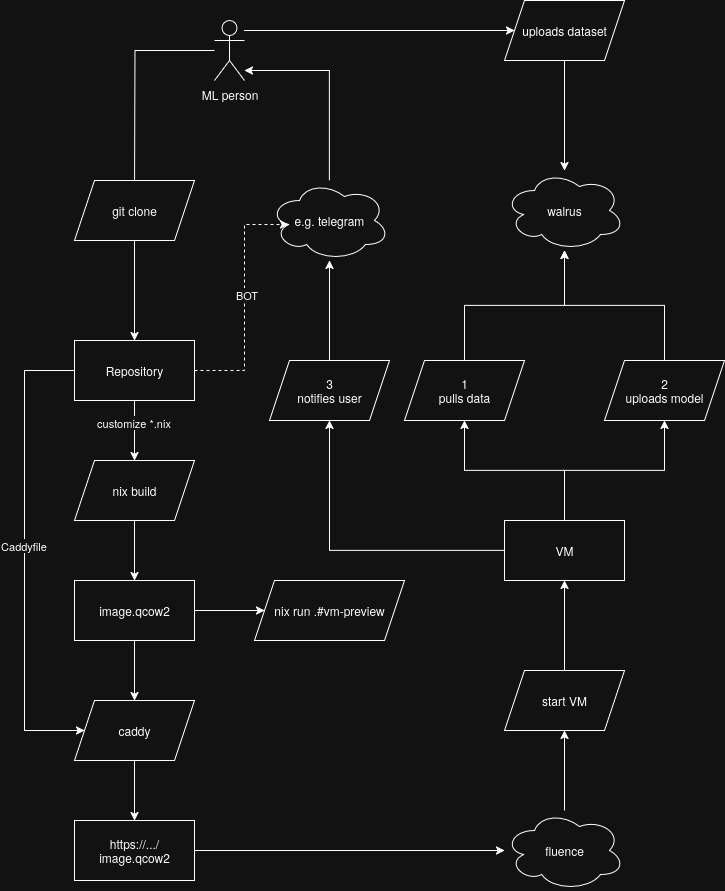

The diagram above was exported from draw.io. Its source (the exported page's mxGraphModel, read from the mxfile embedded in the PNG):
<mxGraphModel dx="1426" dy="1895" grid="1" gridSize="10" guides="1" tooltips="1" connect="1" arrows="1" fold="1" page="1" pageScale="1" pageWidth="850" pageHeight="1100" math="0" shadow="0">
  <root>
    <mxCell id="0" />
    <mxCell id="1" parent="0" />
    <mxCell id="QXvmWIA_-xwhpzIuhDhJ-4" style="edgeStyle=orthogonalEdgeStyle;rounded=0;orthogonalLoop=1;jettySize=auto;html=1;" edge="1" parent="1" source="QXvmWIA_-xwhpzIuhDhJ-1" target="QXvmWIA_-xwhpzIuhDhJ-3">
      <mxGeometry relative="1" as="geometry" />
    </mxCell>
    <mxCell id="QXvmWIA_-xwhpzIuhDhJ-18" value="customize *.nix" style="edgeLabel;html=1;align=center;verticalAlign=middle;resizable=0;points=[];" vertex="1" connectable="0" parent="QXvmWIA_-xwhpzIuhDhJ-4">
      <mxGeometry x="-0.3" y="-2" relative="1" as="geometry">
        <mxPoint as="offset" />
      </mxGeometry>
    </mxCell>
    <mxCell id="QXvmWIA_-xwhpzIuhDhJ-11" style="edgeStyle=orthogonalEdgeStyle;rounded=0;orthogonalLoop=1;jettySize=auto;html=1;" edge="1" parent="1" source="QXvmWIA_-xwhpzIuhDhJ-1" target="QXvmWIA_-xwhpzIuhDhJ-6">
      <mxGeometry relative="1" as="geometry">
        <mxPoint x="30" y="490" as="targetPoint" />
        <Array as="points">
          <mxPoint x="40" y="130" />
          <mxPoint x="40" y="490" />
        </Array>
      </mxGeometry>
    </mxCell>
    <mxCell id="QXvmWIA_-xwhpzIuhDhJ-23" value="Caddyfile" style="edgeLabel;html=1;align=center;verticalAlign=middle;resizable=0;points=[];" vertex="1" connectable="0" parent="QXvmWIA_-xwhpzIuhDhJ-11">
      <mxGeometry x="-0.0468" y="-2" relative="1" as="geometry">
        <mxPoint as="offset" />
      </mxGeometry>
    </mxCell>
    <mxCell id="QXvmWIA_-xwhpzIuhDhJ-1" value="Repository" style="rounded=0;whiteSpace=wrap;html=1;" vertex="1" parent="1">
      <mxGeometry x="90" y="100" width="120" height="60" as="geometry" />
    </mxCell>
    <mxCell id="QXvmWIA_-xwhpzIuhDhJ-8" style="edgeStyle=orthogonalEdgeStyle;rounded=0;orthogonalLoop=1;jettySize=auto;html=1;" edge="1" parent="1" source="QXvmWIA_-xwhpzIuhDhJ-3" target="QXvmWIA_-xwhpzIuhDhJ-5">
      <mxGeometry relative="1" as="geometry" />
    </mxCell>
    <mxCell id="QXvmWIA_-xwhpzIuhDhJ-3" value="nix build" style="shape=parallelogram;perimeter=parallelogramPerimeter;whiteSpace=wrap;html=1;fixedSize=1;" vertex="1" parent="1">
      <mxGeometry x="90" y="220" width="120" height="60" as="geometry" />
    </mxCell>
    <mxCell id="QXvmWIA_-xwhpzIuhDhJ-9" style="edgeStyle=orthogonalEdgeStyle;rounded=0;orthogonalLoop=1;jettySize=auto;html=1;" edge="1" parent="1" source="QXvmWIA_-xwhpzIuhDhJ-5" target="QXvmWIA_-xwhpzIuhDhJ-6">
      <mxGeometry relative="1" as="geometry" />
    </mxCell>
    <mxCell id="QXvmWIA_-xwhpzIuhDhJ-21" style="edgeStyle=orthogonalEdgeStyle;rounded=0;orthogonalLoop=1;jettySize=auto;html=1;" edge="1" parent="1" source="QXvmWIA_-xwhpzIuhDhJ-5" target="QXvmWIA_-xwhpzIuhDhJ-22">
      <mxGeometry relative="1" as="geometry">
        <mxPoint x="280" y="470" as="targetPoint" />
      </mxGeometry>
    </mxCell>
    <mxCell id="QXvmWIA_-xwhpzIuhDhJ-5" value="image.qcow2" style="rounded=0;whiteSpace=wrap;html=1;" vertex="1" parent="1">
      <mxGeometry x="90" y="340" width="120" height="60" as="geometry" />
    </mxCell>
    <mxCell id="QXvmWIA_-xwhpzIuhDhJ-10" style="edgeStyle=orthogonalEdgeStyle;rounded=0;orthogonalLoop=1;jettySize=auto;html=1;" edge="1" parent="1" source="QXvmWIA_-xwhpzIuhDhJ-6" target="QXvmWIA_-xwhpzIuhDhJ-7">
      <mxGeometry relative="1" as="geometry" />
    </mxCell>
    <mxCell id="QXvmWIA_-xwhpzIuhDhJ-6" value="caddy" style="shape=parallelogram;perimeter=parallelogramPerimeter;whiteSpace=wrap;html=1;fixedSize=1;" vertex="1" parent="1">
      <mxGeometry x="90" y="460" width="120" height="60" as="geometry" />
    </mxCell>
    <mxCell id="QXvmWIA_-xwhpzIuhDhJ-16" style="edgeStyle=orthogonalEdgeStyle;rounded=0;orthogonalLoop=1;jettySize=auto;html=1;" edge="1" parent="1" source="QXvmWIA_-xwhpzIuhDhJ-7" target="QXvmWIA_-xwhpzIuhDhJ-14">
      <mxGeometry relative="1" as="geometry" />
    </mxCell>
    <mxCell id="QXvmWIA_-xwhpzIuhDhJ-7" value="https://.../image.qcow2" style="rounded=0;whiteSpace=wrap;html=1;" vertex="1" parent="1">
      <mxGeometry x="90" y="580" width="120" height="60" as="geometry" />
    </mxCell>
    <mxCell id="QXvmWIA_-xwhpzIuhDhJ-25" style="edgeStyle=orthogonalEdgeStyle;rounded=0;orthogonalLoop=1;jettySize=auto;html=1;" edge="1" parent="1" source="QXvmWIA_-xwhpzIuhDhJ-14" target="QXvmWIA_-xwhpzIuhDhJ-24">
      <mxGeometry relative="1" as="geometry" />
    </mxCell>
    <mxCell id="QXvmWIA_-xwhpzIuhDhJ-14" value="fluence" style="ellipse;shape=cloud;whiteSpace=wrap;html=1;" vertex="1" parent="1">
      <mxGeometry x="520" y="570" width="120" height="80" as="geometry" />
    </mxCell>
    <mxCell id="QXvmWIA_-xwhpzIuhDhJ-15" value="walrus" style="ellipse;shape=cloud;whiteSpace=wrap;html=1;" vertex="1" parent="1">
      <mxGeometry x="520" y="-70" width="120" height="80" as="geometry" />
    </mxCell>
    <mxCell id="QXvmWIA_-xwhpzIuhDhJ-20" style="edgeStyle=orthogonalEdgeStyle;rounded=0;orthogonalLoop=1;jettySize=auto;html=1;" edge="1" parent="1" source="QXvmWIA_-xwhpzIuhDhJ-39" target="QXvmWIA_-xwhpzIuhDhJ-15">
      <mxGeometry relative="1" as="geometry">
        <mxPoint x="410" y="-30" as="sourcePoint" />
      </mxGeometry>
    </mxCell>
    <mxCell id="QXvmWIA_-xwhpzIuhDhJ-22" value="nix run .#vm-preview" style="shape=parallelogram;perimeter=parallelogramPerimeter;whiteSpace=wrap;html=1;fixedSize=1;" vertex="1" parent="1">
      <mxGeometry x="270" y="340" width="150" height="60" as="geometry" />
    </mxCell>
    <mxCell id="QXvmWIA_-xwhpzIuhDhJ-27" style="edgeStyle=orthogonalEdgeStyle;rounded=0;orthogonalLoop=1;jettySize=auto;html=1;" edge="1" parent="1" source="QXvmWIA_-xwhpzIuhDhJ-24" target="QXvmWIA_-xwhpzIuhDhJ-26">
      <mxGeometry relative="1" as="geometry" />
    </mxCell>
    <mxCell id="QXvmWIA_-xwhpzIuhDhJ-24" value="start VM" style="shape=parallelogram;perimeter=parallelogramPerimeter;whiteSpace=wrap;html=1;fixedSize=1;" vertex="1" parent="1">
      <mxGeometry x="520" y="430" width="120" height="60" as="geometry" />
    </mxCell>
    <mxCell id="QXvmWIA_-xwhpzIuhDhJ-32" style="edgeStyle=orthogonalEdgeStyle;rounded=0;orthogonalLoop=1;jettySize=auto;html=1;" edge="1" parent="1" source="QXvmWIA_-xwhpzIuhDhJ-26" target="QXvmWIA_-xwhpzIuhDhJ-30">
      <mxGeometry relative="1" as="geometry" />
    </mxCell>
    <mxCell id="QXvmWIA_-xwhpzIuhDhJ-33" style="edgeStyle=orthogonalEdgeStyle;rounded=0;orthogonalLoop=1;jettySize=auto;html=1;" edge="1" parent="1" source="QXvmWIA_-xwhpzIuhDhJ-26" target="QXvmWIA_-xwhpzIuhDhJ-31">
      <mxGeometry relative="1" as="geometry" />
    </mxCell>
    <mxCell id="QXvmWIA_-xwhpzIuhDhJ-43" style="edgeStyle=orthogonalEdgeStyle;rounded=0;orthogonalLoop=1;jettySize=auto;html=1;" edge="1" parent="1" source="QXvmWIA_-xwhpzIuhDhJ-26" target="QXvmWIA_-xwhpzIuhDhJ-42">
      <mxGeometry relative="1" as="geometry" />
    </mxCell>
    <mxCell id="QXvmWIA_-xwhpzIuhDhJ-26" value="VM" style="rounded=0;whiteSpace=wrap;html=1;" vertex="1" parent="1">
      <mxGeometry x="520" y="280" width="120" height="60" as="geometry" />
    </mxCell>
    <mxCell id="QXvmWIA_-xwhpzIuhDhJ-34" style="edgeStyle=orthogonalEdgeStyle;rounded=0;orthogonalLoop=1;jettySize=auto;html=1;" edge="1" parent="1" source="QXvmWIA_-xwhpzIuhDhJ-30" target="QXvmWIA_-xwhpzIuhDhJ-15">
      <mxGeometry relative="1" as="geometry" />
    </mxCell>
    <mxCell id="QXvmWIA_-xwhpzIuhDhJ-30" value="1&lt;br&gt;pulls data" style="shape=parallelogram;perimeter=parallelogramPerimeter;whiteSpace=wrap;html=1;fixedSize=1;" vertex="1" parent="1">
      <mxGeometry x="420" y="120" width="120" height="60" as="geometry" />
    </mxCell>
    <mxCell id="QXvmWIA_-xwhpzIuhDhJ-35" style="edgeStyle=orthogonalEdgeStyle;rounded=0;orthogonalLoop=1;jettySize=auto;html=1;" edge="1" parent="1" source="QXvmWIA_-xwhpzIuhDhJ-31" target="QXvmWIA_-xwhpzIuhDhJ-15">
      <mxGeometry relative="1" as="geometry" />
    </mxCell>
    <mxCell id="QXvmWIA_-xwhpzIuhDhJ-31" value="2&lt;br&gt;uploads model" style="shape=parallelogram;perimeter=parallelogramPerimeter;whiteSpace=wrap;html=1;fixedSize=1;" vertex="1" parent="1">
      <mxGeometry x="620" y="120" width="120" height="60" as="geometry" />
    </mxCell>
    <mxCell id="QXvmWIA_-xwhpzIuhDhJ-37" style="edgeStyle=orthogonalEdgeStyle;rounded=0;orthogonalLoop=1;jettySize=auto;html=1;" edge="1" parent="1" source="QXvmWIA_-xwhpzIuhDhJ-36" target="QXvmWIA_-xwhpzIuhDhJ-39">
      <mxGeometry relative="1" as="geometry">
        <mxPoint x="350" y="-60" as="targetPoint" />
        <Array as="points">
          <mxPoint x="390" y="-210" />
          <mxPoint x="390" y="-210" />
        </Array>
      </mxGeometry>
    </mxCell>
    <mxCell id="QXvmWIA_-xwhpzIuhDhJ-38" style="edgeStyle=orthogonalEdgeStyle;rounded=0;orthogonalLoop=1;jettySize=auto;html=1;" edge="1" parent="1" source="QXvmWIA_-xwhpzIuhDhJ-36">
      <mxGeometry relative="1" as="geometry">
        <mxPoint x="150" y="-40" as="targetPoint" />
      </mxGeometry>
    </mxCell>
    <mxCell id="QXvmWIA_-xwhpzIuhDhJ-36" value="ML person" style="shape=umlActor;verticalLabelPosition=bottom;verticalAlign=top;html=1;outlineConnect=0;" vertex="1" parent="1">
      <mxGeometry x="230" y="-220" width="30" height="60" as="geometry" />
    </mxCell>
    <mxCell id="QXvmWIA_-xwhpzIuhDhJ-39" value="uploads dataset" style="shape=parallelogram;perimeter=parallelogramPerimeter;whiteSpace=wrap;html=1;fixedSize=1;" vertex="1" parent="1">
      <mxGeometry x="520" y="-240" width="120" height="60" as="geometry" />
    </mxCell>
    <mxCell id="QXvmWIA_-xwhpzIuhDhJ-41" style="edgeStyle=orthogonalEdgeStyle;rounded=0;orthogonalLoop=1;jettySize=auto;html=1;" edge="1" parent="1" source="QXvmWIA_-xwhpzIuhDhJ-40" target="QXvmWIA_-xwhpzIuhDhJ-1">
      <mxGeometry relative="1" as="geometry" />
    </mxCell>
    <mxCell id="QXvmWIA_-xwhpzIuhDhJ-40" value="git clone" style="shape=parallelogram;perimeter=parallelogramPerimeter;whiteSpace=wrap;html=1;fixedSize=1;" vertex="1" parent="1">
      <mxGeometry x="90" y="-60" width="120" height="60" as="geometry" />
    </mxCell>
    <mxCell id="QXvmWIA_-xwhpzIuhDhJ-47" style="edgeStyle=orthogonalEdgeStyle;rounded=0;orthogonalLoop=1;jettySize=auto;html=1;" edge="1" parent="1" source="QXvmWIA_-xwhpzIuhDhJ-42" target="QXvmWIA_-xwhpzIuhDhJ-46">
      <mxGeometry relative="1" as="geometry" />
    </mxCell>
    <mxCell id="QXvmWIA_-xwhpzIuhDhJ-42" value="3&lt;br&gt;notifies user" style="shape=parallelogram;perimeter=parallelogramPerimeter;whiteSpace=wrap;html=1;fixedSize=1;" vertex="1" parent="1">
      <mxGeometry x="285" y="120" width="120" height="60" as="geometry" />
    </mxCell>
    <mxCell id="QXvmWIA_-xwhpzIuhDhJ-49" style="edgeStyle=orthogonalEdgeStyle;rounded=0;orthogonalLoop=1;jettySize=auto;html=1;" edge="1" parent="1" source="QXvmWIA_-xwhpzIuhDhJ-46" target="QXvmWIA_-xwhpzIuhDhJ-36">
      <mxGeometry relative="1" as="geometry">
        <Array as="points">
          <mxPoint x="345" y="-170" />
        </Array>
      </mxGeometry>
    </mxCell>
    <mxCell id="QXvmWIA_-xwhpzIuhDhJ-46" value="e.g. telegram" style="ellipse;shape=cloud;whiteSpace=wrap;html=1;" vertex="1" parent="1">
      <mxGeometry x="285" y="-60" width="120" height="80" as="geometry" />
    </mxCell>
    <mxCell id="QXvmWIA_-xwhpzIuhDhJ-50" style="edgeStyle=orthogonalEdgeStyle;rounded=0;orthogonalLoop=1;jettySize=auto;html=1;entryX=0.16;entryY=0.55;entryDx=0;entryDy=0;entryPerimeter=0;dashed=1;" edge="1" parent="1" source="QXvmWIA_-xwhpzIuhDhJ-1" target="QXvmWIA_-xwhpzIuhDhJ-46">
      <mxGeometry relative="1" as="geometry">
        <Array as="points">
          <mxPoint x="260" y="130" />
          <mxPoint x="260" y="-16" />
        </Array>
      </mxGeometry>
    </mxCell>
    <mxCell id="QXvmWIA_-xwhpzIuhDhJ-51" value="BOT" style="edgeLabel;html=1;align=center;verticalAlign=middle;resizable=0;points=[];" vertex="1" connectable="0" parent="QXvmWIA_-xwhpzIuhDhJ-50">
      <mxGeometry x="0.0628" relative="1" as="geometry">
        <mxPoint x="1" y="1" as="offset" />
      </mxGeometry>
    </mxCell>
  </root>
</mxGraphModel>